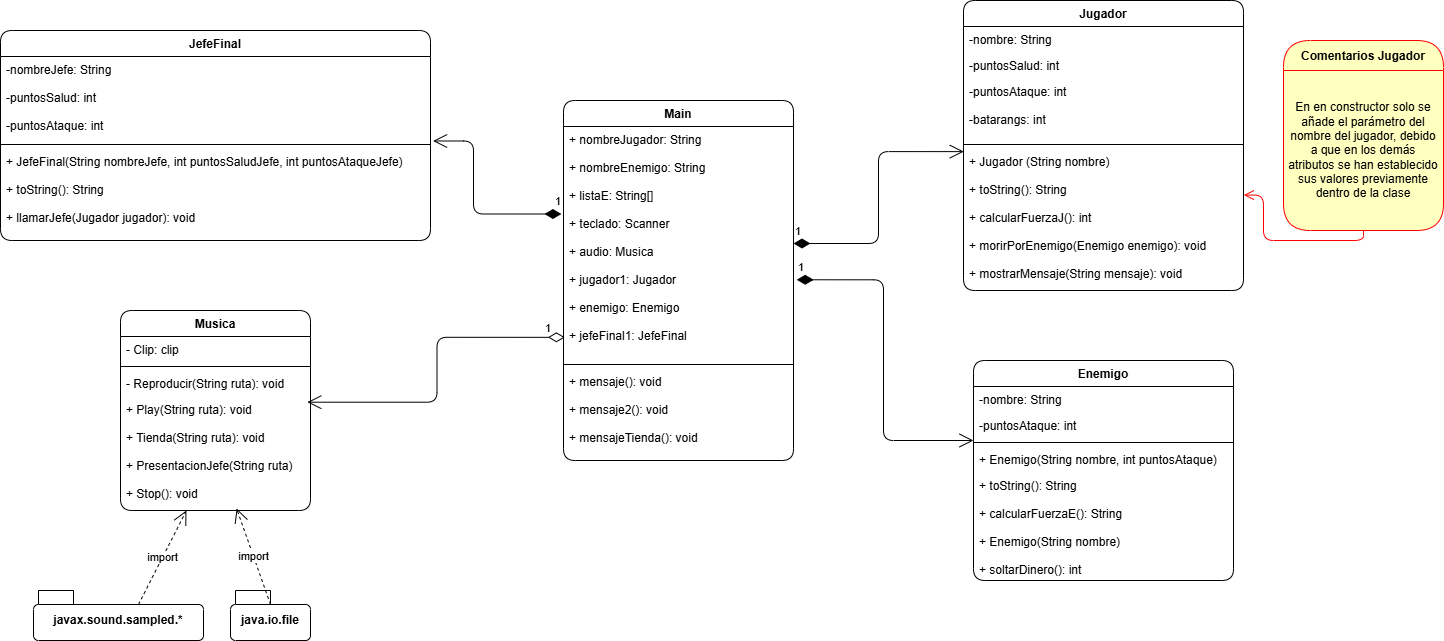

The diagram above was exported from draw.io. Its source (the exported page's mxGraphModel, read from the mxfile embedded in the PNG):
<mxGraphModel dx="2450" dy="753" grid="1" gridSize="10" guides="1" tooltips="1" connect="1" arrows="1" fold="1" page="1" pageScale="1" pageWidth="827" pageHeight="1169" math="0" shadow="0" adaptiveColors="simple">
  <root>
    <mxCell id="WIyWlLk6GJQsqaUBKTNV-0" />
    <mxCell id="WIyWlLk6GJQsqaUBKTNV-1" parent="WIyWlLk6GJQsqaUBKTNV-0" />
    <mxCell id="zkfFHV4jXpPFQw0GAbJ--0" parent="WIyWlLk6GJQsqaUBKTNV-1" style="swimlane;fontStyle=1;align=center;verticalAlign=top;childLayout=stackLayout;horizontal=1;startSize=26;horizontalStack=0;resizeParent=1;resizeLast=0;collapsible=1;marginBottom=0;rounded=1;shadow=0;strokeWidth=1;" value="Jugador" vertex="1">
      <mxGeometry height="290" width="280" x="290" y="300" as="geometry">
        <mxRectangle height="26" width="160" x="230" y="140" as="alternateBounds" />
      </mxGeometry>
    </mxCell>
    <mxCell id="zkfFHV4jXpPFQw0GAbJ--1" parent="zkfFHV4jXpPFQw0GAbJ--0" style="text;align=left;verticalAlign=top;spacingLeft=4;spacingRight=4;overflow=hidden;rotatable=0;points=[[0,0.5],[1,0.5]];portConstraint=eastwest;rounded=1;" value="-nombre: String" vertex="1">
      <mxGeometry height="26" width="280" y="26" as="geometry" />
    </mxCell>
    <mxCell id="zkfFHV4jXpPFQw0GAbJ--2" parent="zkfFHV4jXpPFQw0GAbJ--0" style="text;align=left;verticalAlign=top;spacingLeft=4;spacingRight=4;overflow=hidden;rotatable=0;points=[[0,0.5],[1,0.5]];portConstraint=eastwest;rounded=1;shadow=0;html=0;" value="-puntosSalud: int" vertex="1">
      <mxGeometry height="26" width="280" y="52" as="geometry" />
    </mxCell>
    <mxCell id="zkfFHV4jXpPFQw0GAbJ--3" parent="zkfFHV4jXpPFQw0GAbJ--0" style="text;align=left;verticalAlign=top;spacingLeft=4;spacingRight=4;overflow=hidden;rotatable=0;points=[[0,0.5],[1,0.5]];portConstraint=eastwest;rounded=1;shadow=0;html=0;" value="-puntosAtaque: int&#10;&#10;-batarangs: int" vertex="1">
      <mxGeometry height="62" width="280" y="78" as="geometry" />
    </mxCell>
    <mxCell id="zkfFHV4jXpPFQw0GAbJ--4" parent="zkfFHV4jXpPFQw0GAbJ--0" style="line;html=1;strokeWidth=1;align=left;verticalAlign=middle;spacingTop=-1;spacingLeft=3;spacingRight=3;rotatable=0;labelPosition=right;points=[];portConstraint=eastwest;rounded=1;" value="" vertex="1">
      <mxGeometry height="8" width="280" y="140" as="geometry" />
    </mxCell>
    <mxCell id="zkfFHV4jXpPFQw0GAbJ--5" parent="zkfFHV4jXpPFQw0GAbJ--0" style="text;align=left;verticalAlign=top;spacingLeft=4;spacingRight=4;overflow=hidden;rotatable=0;points=[[0,0.5],[1,0.5]];portConstraint=eastwest;rounded=1;" value="+ Jugador (String nombre)&#10;&#10;+ toString(): String&#10;&#10;+ calcularFuerzaJ(): int&#10;&#10;+ morirPorEnemigo(Enemigo enemigo): void&#10;&#10;+ mostrarMensaje(String mensaje): void" vertex="1">
      <mxGeometry height="142" width="280" y="148" as="geometry" />
    </mxCell>
    <mxCell id="zkfFHV4jXpPFQw0GAbJ--6" parent="WIyWlLk6GJQsqaUBKTNV-1" style="swimlane;fontStyle=1;align=center;verticalAlign=top;childLayout=stackLayout;horizontal=1;startSize=26;horizontalStack=0;resizeParent=1;resizeLast=0;collapsible=1;marginBottom=0;rounded=1;shadow=0;strokeWidth=1;" value="Enemigo" vertex="1">
      <mxGeometry height="220" width="260" x="300" y="660" as="geometry">
        <mxRectangle height="26" width="160" x="130" y="380" as="alternateBounds" />
      </mxGeometry>
    </mxCell>
    <mxCell id="zkfFHV4jXpPFQw0GAbJ--7" parent="zkfFHV4jXpPFQw0GAbJ--6" style="text;align=left;verticalAlign=top;spacingLeft=4;spacingRight=4;overflow=hidden;rotatable=0;points=[[0,0.5],[1,0.5]];portConstraint=eastwest;rounded=1;" value="-nombre: String" vertex="1">
      <mxGeometry height="26" width="260" y="26" as="geometry" />
    </mxCell>
    <mxCell id="zkfFHV4jXpPFQw0GAbJ--8" parent="zkfFHV4jXpPFQw0GAbJ--6" style="text;align=left;verticalAlign=top;spacingLeft=4;spacingRight=4;overflow=hidden;rotatable=0;points=[[0,0.5],[1,0.5]];portConstraint=eastwest;rounded=1;shadow=0;html=0;" value="-puntosAtaque: int" vertex="1">
      <mxGeometry height="26" width="260" y="52" as="geometry" />
    </mxCell>
    <mxCell id="zkfFHV4jXpPFQw0GAbJ--9" parent="zkfFHV4jXpPFQw0GAbJ--6" style="line;html=1;strokeWidth=1;align=left;verticalAlign=middle;spacingTop=-1;spacingLeft=3;spacingRight=3;rotatable=0;labelPosition=right;points=[];portConstraint=eastwest;rounded=1;" value="" vertex="1">
      <mxGeometry height="8" width="260" y="78" as="geometry" />
    </mxCell>
    <mxCell id="zkfFHV4jXpPFQw0GAbJ--10" parent="zkfFHV4jXpPFQw0GAbJ--6" style="text;align=left;verticalAlign=top;spacingLeft=4;spacingRight=4;overflow=hidden;rotatable=0;points=[[0,0.5],[1,0.5]];portConstraint=eastwest;fontStyle=0;rounded=1;" value="+ Enemigo(String nombre, int puntosAtaque)" vertex="1">
      <mxGeometry height="26" width="260" y="86" as="geometry" />
    </mxCell>
    <mxCell id="zkfFHV4jXpPFQw0GAbJ--11" parent="zkfFHV4jXpPFQw0GAbJ--6" style="text;align=left;verticalAlign=top;spacingLeft=4;spacingRight=4;overflow=hidden;rotatable=0;points=[[0,0.5],[1,0.5]];portConstraint=eastwest;rounded=1;" value="+ toString(): String&#10;&#10;+ calcularFuerzaE(): String&#10;&#10;+ Enemigo(String nombre)&#10;&#10;+ soltarDinero(): int" vertex="1">
      <mxGeometry height="108" width="260" y="112" as="geometry" />
    </mxCell>
    <mxCell id="zkfFHV4jXpPFQw0GAbJ--13" parent="WIyWlLk6GJQsqaUBKTNV-1" style="swimlane;fontStyle=1;align=center;verticalAlign=top;childLayout=stackLayout;horizontal=1;startSize=26;horizontalStack=0;resizeParent=1;resizeLast=0;collapsible=1;marginBottom=0;rounded=1;shadow=0;strokeWidth=1;" value="JefeFinal" vertex="1">
      <mxGeometry height="210" width="430" x="-673" y="330" as="geometry">
        <mxRectangle height="26" width="170" x="340" y="380" as="alternateBounds" />
      </mxGeometry>
    </mxCell>
    <mxCell id="zkfFHV4jXpPFQw0GAbJ--14" parent="zkfFHV4jXpPFQw0GAbJ--13" style="text;align=left;verticalAlign=top;spacingLeft=4;spacingRight=4;overflow=hidden;rotatable=0;points=[[0,0.5],[1,0.5]];portConstraint=eastwest;rounded=1;" value="-nombreJefe: String&#10;&#10;-puntosSalud: int&#10;&#10;-puntosAtaque: int" vertex="1">
      <mxGeometry height="84" width="430" y="26" as="geometry" />
    </mxCell>
    <mxCell id="zkfFHV4jXpPFQw0GAbJ--15" parent="zkfFHV4jXpPFQw0GAbJ--13" style="line;html=1;strokeWidth=1;align=left;verticalAlign=middle;spacingTop=-1;spacingLeft=3;spacingRight=3;rotatable=0;labelPosition=right;points=[];portConstraint=eastwest;rounded=1;" value="" vertex="1">
      <mxGeometry height="8" width="430" y="110" as="geometry" />
    </mxCell>
    <mxCell id="sgtpk-h_xEpYypCzNGFo-18" parent="zkfFHV4jXpPFQw0GAbJ--13" style="text;align=left;verticalAlign=top;spacingLeft=4;spacingRight=4;overflow=hidden;rotatable=0;points=[[0,0.5],[1,0.5]];portConstraint=eastwest;rounded=1;" value="+ JefeFinal(String nombreJefe, int puntosSaludJefe, int puntosAtaqueJefe)&#10;&#10;+ toString(): String&#10;&#10;+ llamarJefe(Jugador jugador): void&#10;&#10;" vertex="1">
      <mxGeometry height="92" width="430" y="118" as="geometry" />
    </mxCell>
    <mxCell id="zkfFHV4jXpPFQw0GAbJ--17" parent="WIyWlLk6GJQsqaUBKTNV-1" style="swimlane;fontStyle=1;align=center;verticalAlign=top;childLayout=stackLayout;horizontal=1;startSize=26;horizontalStack=0;resizeParent=1;resizeLast=0;collapsible=1;marginBottom=0;rounded=1;shadow=0;strokeWidth=1;" value="Musica" vertex="1">
      <mxGeometry height="200" width="190" x="-553" y="610" as="geometry">
        <mxRectangle height="26" width="160" x="550" y="140" as="alternateBounds" />
      </mxGeometry>
    </mxCell>
    <mxCell id="zkfFHV4jXpPFQw0GAbJ--18" parent="zkfFHV4jXpPFQw0GAbJ--17" style="text;align=left;verticalAlign=top;spacingLeft=4;spacingRight=4;overflow=hidden;rotatable=0;points=[[0,0.5],[1,0.5]];portConstraint=eastwest;rounded=1;" value="- Clip: clip" vertex="1">
      <mxGeometry height="26" width="190" y="26" as="geometry" />
    </mxCell>
    <mxCell id="zkfFHV4jXpPFQw0GAbJ--23" parent="zkfFHV4jXpPFQw0GAbJ--17" style="line;html=1;strokeWidth=1;align=left;verticalAlign=middle;spacingTop=-1;spacingLeft=3;spacingRight=3;rotatable=0;labelPosition=right;points=[];portConstraint=eastwest;rounded=1;" value="" vertex="1">
      <mxGeometry height="8" width="190" y="52" as="geometry" />
    </mxCell>
    <mxCell id="zkfFHV4jXpPFQw0GAbJ--24" parent="zkfFHV4jXpPFQw0GAbJ--17" style="text;align=left;verticalAlign=top;spacingLeft=4;spacingRight=4;overflow=hidden;rotatable=0;points=[[0,0.5],[1,0.5]];portConstraint=eastwest;rounded=1;" value="- Reproducir(String ruta): void" vertex="1">
      <mxGeometry height="26" width="190" y="60" as="geometry" />
    </mxCell>
    <mxCell id="sgtpk-h_xEpYypCzNGFo-7" parent="WIyWlLk6GJQsqaUBKTNV-1" style="swimlane;fontStyle=1;align=center;verticalAlign=top;childLayout=stackLayout;horizontal=1;startSize=26;horizontalStack=0;resizeParent=1;resizeLast=0;collapsible=1;marginBottom=0;rounded=1;shadow=0;strokeWidth=1;" value="Main" vertex="1">
      <mxGeometry height="360" width="230" x="-110" y="400" as="geometry">
        <mxRectangle height="26" width="160" x="550" y="140" as="alternateBounds" />
      </mxGeometry>
    </mxCell>
    <mxCell id="sgtpk-h_xEpYypCzNGFo-8" parent="sgtpk-h_xEpYypCzNGFo-7" style="text;align=left;verticalAlign=top;spacingLeft=4;spacingRight=4;overflow=hidden;rotatable=0;points=[[0,0.5],[1,0.5]];portConstraint=eastwest;rounded=1;" value="+ nombreJugador: String&#10;&#10;+ nombreEnemigo: String&#10;&#10;+ listaE: String[]&#10;&#10;+ teclado: Scanner&#10;&#10;+ audio: Musica&#10;&#10;+ jugador1: Jugador&#10;&#10;+ enemigo: Enemigo&#10;&#10;+ jefeFinal1: JefeFinal" vertex="1">
      <mxGeometry height="234" width="230" y="26" as="geometry" />
    </mxCell>
    <mxCell id="sgtpk-h_xEpYypCzNGFo-13" parent="sgtpk-h_xEpYypCzNGFo-7" style="line;html=1;strokeWidth=1;align=left;verticalAlign=middle;spacingTop=-1;spacingLeft=3;spacingRight=3;rotatable=0;labelPosition=right;points=[];portConstraint=eastwest;rounded=1;" value="" vertex="1">
      <mxGeometry height="8" width="230" y="260" as="geometry" />
    </mxCell>
    <mxCell id="sgtpk-h_xEpYypCzNGFo-14" parent="sgtpk-h_xEpYypCzNGFo-7" style="text;align=left;verticalAlign=top;spacingLeft=4;spacingRight=4;overflow=hidden;rotatable=0;points=[[0,0.5],[1,0.5]];portConstraint=eastwest;rounded=1;" value="+ mensaje(): void&#10;&#10;+ mensaje2(): void&#10;&#10;+ mensajeTienda(): void" vertex="1">
      <mxGeometry height="86" width="230" y="268" as="geometry" />
    </mxCell>
    <mxCell id="2NSqXi-f3mN6Q6e8GaNX-0" parent="WIyWlLk6GJQsqaUBKTNV-1" style="shape=folder;fontStyle=1;spacingTop=10;tabWidth=40;tabHeight=14;tabPosition=left;html=1;whiteSpace=wrap;rounded=1;" value="java.io.file" vertex="1">
      <mxGeometry height="50" width="80" x="-443" y="890" as="geometry" />
    </mxCell>
    <mxCell id="2NSqXi-f3mN6Q6e8GaNX-1" parent="WIyWlLk6GJQsqaUBKTNV-1" style="shape=folder;fontStyle=1;spacingTop=10;tabWidth=40;tabHeight=14;tabPosition=left;html=1;whiteSpace=wrap;rounded=1;" value="javax.sound.sampled.*" vertex="1">
      <mxGeometry height="50" width="170" x="-640" y="890" as="geometry" />
    </mxCell>
    <mxCell id="2NSqXi-f3mN6Q6e8GaNX-3" edge="1" parent="WIyWlLk6GJQsqaUBKTNV-1" source="2NSqXi-f3mN6Q6e8GaNX-1" style="endArrow=open;endSize=12;dashed=1;html=1;rounded=1;exitX=0;exitY=0;exitDx=105;exitDy=14;exitPerimeter=0;" target="zkfFHV4jXpPFQw0GAbJ--25" value="import">
      <mxGeometry relative="1" width="160" as="geometry">
        <mxPoint x="-540" y="530" as="sourcePoint" />
        <mxPoint x="-380" y="530" as="targetPoint" />
      </mxGeometry>
    </mxCell>
    <mxCell id="zkfFHV4jXpPFQw0GAbJ--25" parent="WIyWlLk6GJQsqaUBKTNV-1" style="text;align=left;verticalAlign=top;spacingLeft=4;spacingRight=4;overflow=hidden;rotatable=0;points=[[0,0.5],[1,0.5]];portConstraint=eastwest;rounded=1;" value="+ Play(String ruta): void&#10;&#10;+ Tienda(String ruta): void&#10;&#10;+ PresentacionJefe(String ruta)&#10;&#10;+ Stop(): void" vertex="1">
      <mxGeometry height="114" width="190" x="-553" y="696" as="geometry" />
    </mxCell>
    <mxCell id="2NSqXi-f3mN6Q6e8GaNX-5" edge="1" parent="WIyWlLk6GJQsqaUBKTNV-1" source="2NSqXi-f3mN6Q6e8GaNX-0" style="endArrow=open;endSize=12;dashed=1;html=1;rounded=1;exitX=0;exitY=0;exitDx=40;exitDy=14;exitPerimeter=0;entryX=0.611;entryY=0.982;entryDx=0;entryDy=0;entryPerimeter=0;" target="zkfFHV4jXpPFQw0GAbJ--25" value="import">
      <mxGeometry relative="1" width="160" as="geometry">
        <mxPoint x="-180" y="934" as="sourcePoint" />
        <mxPoint x="-132" y="840" as="targetPoint" />
      </mxGeometry>
    </mxCell>
    <mxCell id="2NSqXi-f3mN6Q6e8GaNX-8" edge="1" parent="WIyWlLk6GJQsqaUBKTNV-1" source="sgtpk-h_xEpYypCzNGFo-8" style="endArrow=open;html=1;endSize=12;startArrow=diamondThin;startSize=14;startFill=1;edgeStyle=orthogonalEdgeStyle;align=left;verticalAlign=bottom;rounded=1;exitX=1;exitY=0.5;exitDx=0;exitDy=0;entryX=0.001;entryY=0.022;entryDx=0;entryDy=0;entryPerimeter=0;" target="zkfFHV4jXpPFQw0GAbJ--5" value="1">
      <mxGeometry relative="1" x="-1" y="3" as="geometry">
        <mxPoint x="-180" y="600" as="sourcePoint" />
        <mxPoint x="-20" y="600" as="targetPoint" />
      </mxGeometry>
    </mxCell>
    <mxCell id="2NSqXi-f3mN6Q6e8GaNX-10" edge="1" parent="WIyWlLk6GJQsqaUBKTNV-1" source="sgtpk-h_xEpYypCzNGFo-8" style="endArrow=open;html=1;endSize=12;startArrow=diamondThin;startSize=14;startFill=1;edgeStyle=orthogonalEdgeStyle;align=left;verticalAlign=bottom;rounded=1;exitX=1.014;exitY=0.655;exitDx=0;exitDy=0;entryX=0;entryY=0.25;entryDx=0;entryDy=0;entryPerimeter=0;exitPerimeter=0;" target="zkfFHV4jXpPFQw0GAbJ--9" value="1">
      <mxGeometry relative="1" x="-1" y="3" as="geometry">
        <mxPoint x="190" y="682" as="sourcePoint" />
        <mxPoint x="360" y="590" as="targetPoint" />
      </mxGeometry>
    </mxCell>
    <mxCell id="2NSqXi-f3mN6Q6e8GaNX-13" edge="1" parent="WIyWlLk6GJQsqaUBKTNV-1" source="sgtpk-h_xEpYypCzNGFo-8" style="endArrow=open;html=1;endSize=12;startArrow=diamondThin;startSize=14;startFill=1;edgeStyle=orthogonalEdgeStyle;align=left;verticalAlign=bottom;rounded=1;entryX=1.006;entryY=1.006;entryDx=0;entryDy=0;entryPerimeter=0;exitX=-0.009;exitY=0.374;exitDx=0;exitDy=0;exitPerimeter=0;" target="zkfFHV4jXpPFQw0GAbJ--14" value="1">
      <mxGeometry relative="1" x="-0.9213" y="-4" as="geometry">
        <mxPoint as="offset" />
        <Array as="points">
          <mxPoint x="-200" y="514" />
          <mxPoint x="-200" y="440" />
        </Array>
        <mxPoint x="-130" y="510" as="sourcePoint" />
        <mxPoint x="370" y="510" as="targetPoint" />
      </mxGeometry>
    </mxCell>
    <mxCell id="2NSqXi-f3mN6Q6e8GaNX-14" edge="1" parent="WIyWlLk6GJQsqaUBKTNV-1" source="sgtpk-h_xEpYypCzNGFo-8" style="endArrow=open;html=1;endSize=12;startArrow=diamondThin;startSize=14;startFill=0;edgeStyle=orthogonalEdgeStyle;align=left;verticalAlign=bottom;rounded=1;entryX=0.983;entryY=0.05;entryDx=0;entryDy=0;entryPerimeter=0;exitX=0.006;exitY=0.901;exitDx=0;exitDy=0;exitPerimeter=0;" target="zkfFHV4jXpPFQw0GAbJ--25" value="1">
      <mxGeometry relative="1" x="-0.8674" as="geometry">
        <mxPoint as="offset" />
        <mxPoint x="-130" y="630" as="sourcePoint" />
        <mxPoint x="-20" y="710" as="targetPoint" />
      </mxGeometry>
    </mxCell>
    <mxCell id="2NSqXi-f3mN6Q6e8GaNX-17" parent="WIyWlLk6GJQsqaUBKTNV-1" style="swimlane;fontStyle=1;align=center;verticalAlign=middle;childLayout=stackLayout;horizontal=1;startSize=30;horizontalStack=0;resizeParent=0;resizeLast=1;container=0;fontColor=#000000;collapsible=0;rounded=1;arcSize=30;strokeColor=#ff0000;fillColor=#ffffc0;swimlaneFillColor=#ffffc0;dropTarget=0;" value="Comentarios Jugador" vertex="1">
      <mxGeometry height="190" width="160" x="610" y="340" as="geometry" />
    </mxCell>
    <mxCell id="2NSqXi-f3mN6Q6e8GaNX-18" parent="2NSqXi-f3mN6Q6e8GaNX-17" style="text;html=1;strokeColor=none;fillColor=none;align=center;verticalAlign=middle;spacingLeft=4;spacingRight=4;whiteSpace=wrap;overflow=hidden;rotatable=0;fontColor=#000000;rounded=1;" value="En en constructor solo se añade el parámetro del nombre del jugador, debido a que en los demás atributos se han establecido sus valores previamente dentro de la clase" vertex="1">
      <mxGeometry height="160" width="160" y="30" as="geometry" />
    </mxCell>
    <mxCell id="2NSqXi-f3mN6Q6e8GaNX-23" edge="1" parent="WIyWlLk6GJQsqaUBKTNV-1" source="2NSqXi-f3mN6Q6e8GaNX-18" style="edgeStyle=orthogonalEdgeStyle;html=1;verticalAlign=bottom;endArrow=open;endSize=8;strokeColor=#ff0000;rounded=1;exitX=0.5;exitY=1;exitDx=0;exitDy=0;entryX=1.001;entryY=0.328;entryDx=0;entryDy=0;entryPerimeter=0;" target="zkfFHV4jXpPFQw0GAbJ--5" value="">
      <mxGeometry relative="1" as="geometry">
        <mxPoint x="690" y="540" as="sourcePoint" />
        <mxPoint x="690" y="610" as="targetPoint" />
      </mxGeometry>
    </mxCell>
  </root>
</mxGraphModel>